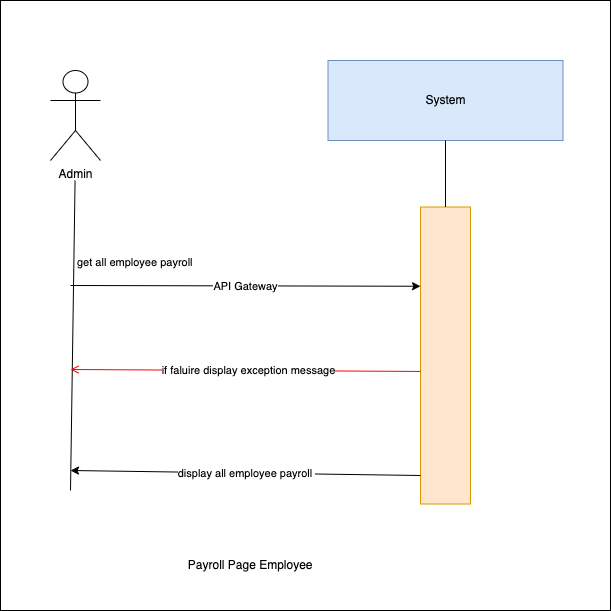

The diagram above was exported from draw.io. Its source (the exported page's mxGraphModel, read from the mxfile embedded in the PNG):
<mxGraphModel dx="1030" dy="500" grid="1" gridSize="10" guides="1" tooltips="1" connect="1" arrows="1" fold="1" page="1" pageScale="1" pageWidth="850" pageHeight="1100" background="#ffffff" math="0" shadow="0">
  <root>
    <mxCell id="0" />
    <mxCell id="1" parent="0" />
    <mxCell id="9" value="" style="whiteSpace=wrap;html=1;" vertex="1" parent="1">
      <mxGeometry x="160" y="230" width="610" height="610" as="geometry" />
    </mxCell>
    <mxCell id="0XNInrx-Nnn9Z4QuyvJh-1" value="System" style="rounded=0;whiteSpace=wrap;html=1;fillColor=#dae8fc;strokeColor=#6c8ebf;" parent="1" vertex="1">
      <mxGeometry x="487.5" y="290" width="235" height="80" as="geometry" />
    </mxCell>
    <mxCell id="0XNInrx-Nnn9Z4QuyvJh-2" value="" style="rounded=0;whiteSpace=wrap;html=1;fillColor=#ffe6cc;strokeColor=#d79b00;" parent="1" vertex="1">
      <mxGeometry x="580" y="436.5" width="50" height="297" as="geometry" />
    </mxCell>
    <mxCell id="0XNInrx-Nnn9Z4QuyvJh-3" value="" style="endArrow=none;html=1;rounded=0;entryX=0.5;entryY=1;entryDx=0;entryDy=0;exitX=0.5;exitY=0;exitDx=0;exitDy=0;" parent="1" source="0XNInrx-Nnn9Z4QuyvJh-2" target="0XNInrx-Nnn9Z4QuyvJh-1" edge="1">
      <mxGeometry width="50" height="50" relative="1" as="geometry">
        <mxPoint x="439" y="780" as="sourcePoint" />
        <mxPoint x="489" y="730" as="targetPoint" />
      </mxGeometry>
    </mxCell>
    <mxCell id="0XNInrx-Nnn9Z4QuyvJh-4" value="" style="endArrow=classic;html=1;rounded=0;entryX=0;entryY=0.25;entryDx=0;entryDy=0;" parent="1" edge="1">
      <mxGeometry relative="1" as="geometry">
        <mxPoint x="230" y="515" as="sourcePoint" />
        <mxPoint x="580" y="515.75" as="targetPoint" />
        <Array as="points" />
      </mxGeometry>
    </mxCell>
    <mxCell id="0XNInrx-Nnn9Z4QuyvJh-5" value="API Gateway" style="edgeLabel;resizable=0;html=1;;align=center;verticalAlign=middle;" parent="0XNInrx-Nnn9Z4QuyvJh-4" connectable="0" vertex="1">
      <mxGeometry relative="1" as="geometry" />
    </mxCell>
    <mxCell id="0XNInrx-Nnn9Z4QuyvJh-6" value="" style="endArrow=none;html=1;rounded=0;entryX=0.462;entryY=1;entryDx=0;entryDy=0;entryPerimeter=0;" parent="1" edge="1">
      <mxGeometry width="50" height="50" relative="1" as="geometry">
        <mxPoint x="230" y="720" as="sourcePoint" />
        <mxPoint x="234.57000000000016" y="410" as="targetPoint" />
      </mxGeometry>
    </mxCell>
    <mxCell id="0XNInrx-Nnn9Z4QuyvJh-7" value="Admin" style="shape=umlActor;verticalLabelPosition=bottom;verticalAlign=top;html=1;outlineConnect=0;" parent="1" vertex="1">
      <mxGeometry x="210" y="300" width="50" height="90" as="geometry" />
    </mxCell>
    <mxCell id="0XNInrx-Nnn9Z4QuyvJh-8" value="&amp;nbsp;Payroll Page Employee" style="text;html=1;align=center;verticalAlign=middle;resizable=0;points=[];autosize=1;strokeColor=none;fillColor=none;" parent="1" vertex="1">
      <mxGeometry x="332.5" y="780" width="150" height="30" as="geometry" />
    </mxCell>
    <mxCell id="0XNInrx-Nnn9Z4QuyvJh-9" value="" style="endArrow=classic;html=1;rounded=0;" parent="1" edge="1">
      <mxGeometry relative="1" as="geometry">
        <mxPoint x="580" y="705" as="sourcePoint" />
        <mxPoint x="230" y="700" as="targetPoint" />
        <Array as="points" />
      </mxGeometry>
    </mxCell>
    <mxCell id="0XNInrx-Nnn9Z4QuyvJh-10" value="display all employee payroll&amp;nbsp;" style="edgeLabel;resizable=0;html=1;;align=center;verticalAlign=middle;" parent="0XNInrx-Nnn9Z4QuyvJh-9" connectable="0" vertex="1">
      <mxGeometry relative="1" as="geometry" />
    </mxCell>
    <mxCell id="4" value="get all employee payroll&amp;nbsp;" style="edgeLabel;resizable=0;html=1;;align=left;verticalAlign=bottom;" parent="1" connectable="0" vertex="1">
      <mxGeometry x="235" y="500" as="geometry" />
    </mxCell>
    <mxCell id="7" value="" style="endArrow=open;strokeColor=#FF0000;endFill=1;rounded=0;exitX=0;exitY=0.382;exitDx=0;exitDy=0;exitPerimeter=0;" parent="1" edge="1">
      <mxGeometry relative="1" as="geometry">
        <mxPoint x="580" y="600.954" as="sourcePoint" />
        <mxPoint x="230" y="599" as="targetPoint" />
        <Array as="points" />
      </mxGeometry>
    </mxCell>
    <mxCell id="8" value="if faluire display&amp;nbsp;exception message" style="edgeLabel;html=1;align=center;verticalAlign=middle;resizable=0;points=[];" parent="7" vertex="1" connectable="0">
      <mxGeometry x="-0.0067" relative="1" as="geometry">
        <mxPoint x="1" as="offset" />
      </mxGeometry>
    </mxCell>
  </root>
</mxGraphModel>